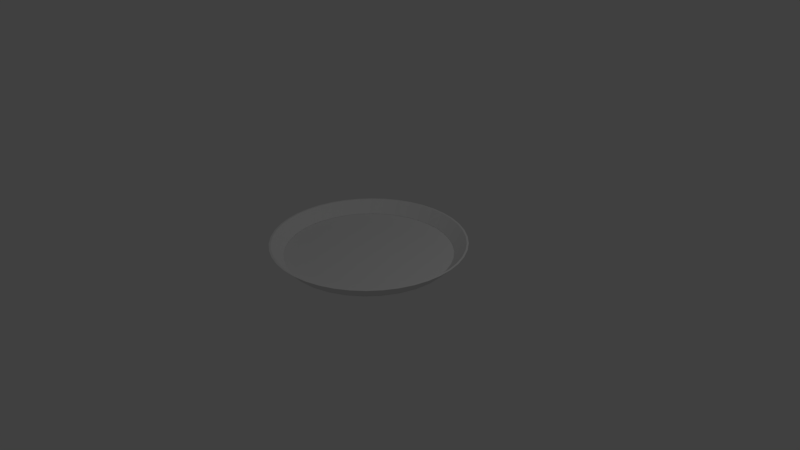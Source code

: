 # Source: plate.blend  (saved by Blender 2.78.0; exported with 4.5.12 LTS)
import bpy
from mathutils import Matrix  # noqa: F401  (used for matrix-valued properties, if any)

bpy.ops.wm.read_factory_settings(use_empty=True)
scene = bpy.context.scene
scene.name = 'Scene'

# ---- collections
col_collection_1 = bpy.data.collections.new('Collection 1'); scene.collection.children.link(col_collection_1)

# ---- world
world_world = bpy.data.worlds.new('World'); scene.world = world_world
world_world.color = (0.05088, 0.05088, 0.05088)
world_world.use_sun_shadow = False
world_world.sun_shadow_jitter_overblur = 0.0
world_world.cycles.sampling_method = 'MANUAL'

# ---- cameras
cam_camera = bpy.data.cameras.new('Camera')
cam_camera.clip_end = 100.0
cam_camera.lens = 35.0
cam_camera.sensor_width = 32.0
cam_camera.sensor_height = 18.0
cam_camera.ortho_scale = 7.314
cam_camera.dof.focus_distance = 0.0
cam_camera.dof.aperture_fstop = 128.0

# ---- lights
light_lamp = bpy.data.lights.new('Lamp', 'POINT')
light_lamp.transmission_factor = 0.0
light_lamp.cutoff_distance = 30.0
light_lamp.energy = 100.0
light_lamp.shadow_buffer_clip_start = 1.001
light_lamp.shadow_soft_size = 0.1
light_lamp.shadow_maximum_resolution = 0.006
light_lamp.use_absolute_resolution = True

# ---- meshes
me_cylinder = bpy.data.meshes.new('Cylinder')
me_cylinder.from_pydata([(0.0, 1.0, -1.0), (0.0, 1.0, 1.0), (0.1951, 0.9808, -1.0), (0.1951, 0.9808, 1.0), (0.3827, 0.9239, -1.0), (0.3827, 0.9239, 1.0), (0.5556, 0.8315, -1.0), (0.5556, 0.8315, 1.0), (0.7071, 0.7071, -1.0), (0.7071, 0.7071, 1.0), (0.8315, 0.5556, -1.0), (0.8315, 0.5556, 1.0), (0.9239, 0.3827, -1.0), (0.9239, 0.3827, 1.0), (0.9808, 0.1951, -1.0), (0.9808, 0.1951, 1.0), (1.0, 7.55e-08, -1.0), (1.0, 7.55e-08, 1.0), (0.9808, -0.1951, -1.0), (0.9808, -0.1951, 1.0), (0.9239, -0.3827, -1.0), (0.9239, -0.3827, 1.0), (0.8315, -0.5556, -1.0), (0.8315, -0.5556, 1.0), (0.7071, -0.7071, -1.0), (0.7071, -0.7071, 1.0), (0.5556, -0.8315, -1.0), (0.5556, -0.8315, 1.0), (0.3827, -0.9239, -1.0), (0.3827, -0.9239, 1.0), (0.1951, -0.9808, -1.0), (0.1951, -0.9808, 1.0), (-3.258e-07, -1.0, -1.0), (-3.258e-07, -1.0, 1.0), (-0.1951, -0.9808, -1.0), (-0.1951, -0.9808, 1.0), (-0.3827, -0.9239, -1.0), (-0.3827, -0.9239, 1.0), (-0.5556, -0.8315, -1.0), (-0.5556, -0.8315, 1.0), (-0.7071, -0.7071, -1.0), (-0.7071, -0.7071, 1.0), (-0.8315, -0.5556, -1.0), (-0.8315, -0.5556, 1.0), (-0.9239, -0.3827, -1.0), (-0.9239, -0.3827, 1.0), (-0.9808, -0.1951, -1.0), (-0.9808, -0.1951, 1.0), (-1.0, 9.656e-07, -1.0), (-1.0, 9.656e-07, 1.0), (-0.9808, 0.1951, -1.0), (-0.9808, 0.1951, 1.0), (-0.9239, 0.3827, -1.0), (-0.9239, 0.3827, 1.0), (-0.8315, 0.5556, -1.0), (-0.8315, 0.5556, 1.0), (-0.7071, 0.7071, -1.0), (-0.7071, 0.7071, 1.0), (-0.5556, 0.8315, -1.0), (-0.5556, 0.8315, 1.0), (-0.3827, 0.9239, -1.0), (-0.3827, 0.9239, 1.0), (-0.1951, 0.9808, -1.0), (-0.1951, 0.9808, 1.0)], [], [(0, 1, 3, 2), (2, 3, 5, 4), (4, 5, 7, 6), (6, 7, 9, 8), (8, 9, 11, 10), (10, 11, 13, 12), (12, 13, 15, 14), (14, 15, 17, 16), (16, 17, 19, 18), (18, 19, 21, 20), (20, 21, 23, 22), (22, 23, 25, 24), (24, 25, 27, 26), (26, 27, 29, 28), (28, 29, 31, 30), (30, 31, 33, 32), (32, 33, 35, 34), (34, 35, 37, 36), (36, 37, 39, 38), (38, 39, 41, 40), (40, 41, 43, 42), (42, 43, 45, 44), (44, 45, 47, 46), (46, 47, 49, 48), (48, 49, 51, 50), (50, 51, 53, 52), (52, 53, 55, 54), (54, 55, 57, 56), (56, 57, 59, 58), (58, 59, 61, 60), (3, 1, 63, 61, 59, 57, 55, 53, 51, 49, 47, 45, 43, 41, 39, 37, 35, 33, 31, 29, 27, 25, 23, 21, 19, 17, 15, 13, 11, 9, 7, 5), (60, 61, 63, 62), (62, 63, 1, 0), (0, 2, 4, 6, 8, 10, 12, 14, 16, 18, 20, 22, 24, 26, 28, 30, 32, 34, 36, 38, 40, 42, 44, 46, 48, 50, 52, 54, 56, 58, 60, 62)])
me_cylinder.use_remesh_preserve_volume = False
me_cylinder.use_remesh_preserve_attributes = False
me_cylinder.use_mirror_vertex_groups = False
me_cylinder.update()
me_plate_001 = bpy.data.meshes.new('Plate.001')
me_plate_001.from_pydata([(0.1524, 0.1753, 1.079), (0.1524, 0.1748, 1.104), (0.1524, -1.338e-16, 1.093), (0.1524, 1.369e-16, 1.118), (0.1524, -0.1748, 1.104), (0.1524, 0.3454, 1.063), (0.1524, 0.3461, 1.037), (0.1524, 0.5074, 0.9958), (0.1524, 0.5079, 0.9677), (0.1524, 0.6569, 0.9042), (0.1524, 0.6565, 0.8737), (0.1524, 0.7903, 0.7903), (0.1524, 0.7882, 0.757), (0.1524, 0.9042, 0.6569), (0.1524, 0.8994, 0.6208), (0.1524, 0.9958, 0.5074), (0.1524, 0.9873, 0.4685), (0.1524, 1.063, 0.3454), (0.1524, 1.05, 0.304), (0.1524, 1.104, 0.1748), (0.1524, 1.085, 0.1317), (0.1524, 1.118, -6.843e-17), (0.1524, 1.092, -0.044), (0.1524, 1.104, -0.1748), (0.1524, 1.071, -0.2186), (0.1524, 1.063, -0.3454), (0.1524, 1.022, -0.3875), (0.1524, 0.9958, -0.5074), (0.1524, 0.9464, -0.5464), (0.1524, 0.9042, -0.6569), (0.1524, 0.8465, -0.6912), (0.1524, 0.7903, -0.7903), (0.1524, 0.7247, -0.818), (0.1524, 0.6569, -0.9042), (0.1524, 0.5841, -0.9237), (0.1524, 0.5074, -0.9958), (0.1524, 0.4284, -1.005), (0.1524, 0.3454, -1.063), (0.1524, 0.2615, -1.061), (0.1524, 0.1748, -1.104), (0.1524, 0.08794, -1.089), (0.1524, 0.0, -1.118), (0.1524, -0.08794, -1.089), (0.1524, -0.1748, -1.104), (0.1524, -0.2615, -1.061), (0.1524, -0.3454, -1.063), (0.1524, -0.4284, -1.005), (0.1524, -0.5074, -0.9958), (0.1524, -0.5841, -0.9237), (0.1524, -0.6569, -0.9042), (0.1524, -0.7247, -0.818), (0.1524, -0.7903, -0.7903), (0.1524, -0.8465, -0.6912), (0.1524, -0.9042, -0.6569), (0.1524, -0.9464, -0.5464), (0.1524, -0.9958, -0.5074), (0.1524, -1.022, -0.3875), (0.1524, -1.063, -0.3454), (0.1524, -1.071, -0.2186), (0.1524, -1.104, -0.1748), (0.1524, -1.092, -0.044), (0.1524, -1.118, -6.843e-17), (0.1524, -1.085, 0.1317), (0.1524, -1.104, 0.1748), (0.1524, -1.05, 0.304), (0.1524, -1.063, 0.3454), (0.1524, -0.9873, 0.4685), (0.1524, -0.9958, 0.5074), (0.1524, -0.8994, 0.6208), (0.1524, -0.9042, 0.6569), (0.1524, -0.7882, 0.757), (0.1524, -0.7903, 0.7903), (0.1524, -0.6565, 0.8737), (0.1524, -0.6569, 0.9042), (0.1524, -0.5079, 0.9677), (0.1524, -0.5074, 0.9958), (0.1524, -0.3461, 1.037), (0.1524, -0.3454, 1.063), (0.1524, -0.1753, 1.079), (0.0, -0.1856, 1.231), (0.0, 1.525e-16, 1.245), (0.0, 0.1856, 1.231), (0.0, -0.367, 1.19), (0.0, -0.5403, 1.122), (0.0, -0.7015, 1.029), (0.0, -0.847, 0.9128), (0.0, -0.9736, 0.7764), (0.0, -1.078, 0.6226), (0.0, -1.159, 0.4549), (0.0, -1.214, 0.2771), (0.0, -1.242, 0.09306), (0.0, -1.242, -0.09306), (0.0, -1.214, -0.2771), (0.0, -1.159, -0.4549), (0.0, -1.078, -0.6226), (0.0, -0.9736, -0.7764), (0.0, -0.847, -0.9128), (0.0, -0.7015, -1.029), (0.0, -0.5403, -1.122), (0.0, -0.367, -1.19), (0.0, -0.1856, -1.231), (0.0, 0.0, -1.245), (0.0, 0.1856, -1.231), (0.0, 0.367, -1.19), (0.0, 0.5403, -1.122), (0.0, 0.7015, -1.029), (0.0, 0.847, -0.9128), (0.0, 0.9736, -0.7764), (0.0, 1.078, -0.6226), (0.0, 1.159, -0.4549), (0.0, 1.214, -0.2771), (0.0, 1.242, -0.09306), (0.0, 1.242, 0.09306), (0.0, 1.214, 0.2771), (0.0, 1.159, 0.4549), (0.0, 1.078, 0.6226), (0.0, 0.9736, 0.7764), (0.0, 0.847, 0.9128), (0.0, 0.7015, 1.029), (0.0, 0.5403, 1.122), (0.0, 0.367, 1.19), (0.0, 0.0, -1.27), (0.0, 0.1893, -1.256), (0.0, 0.3743, -1.214), (0.0, 0.551, -1.144), (0.0, 0.7154, -1.049), (0.0, 0.8638, -0.931), (0.0, 0.9929, -0.7918), (0.0, 1.1, -0.635), (0.0, 1.182, -0.464), (0.0, 1.238, -0.2826), (0.0, 1.266, -0.09491), (0.0, 1.266, 0.09491), (0.0, 1.238, 0.2826), (0.0, 1.182, 0.464), (0.0, 1.1, 0.635), (0.0, 0.9929, 0.7918), (0.0, 0.8638, 0.931), (0.0, 0.7154, 1.049), (0.0, 0.551, 1.144), (0.0, 0.3743, 1.214), (0.0, 0.1893, 1.256), (0.0, 1.555e-16, 1.27), (0.0, -0.1893, 1.256), (0.0, -0.3743, 1.214), (0.0, -0.551, 1.144), (0.0, -0.7154, 1.049), (0.0, -0.8638, 0.931), (0.0, -0.9929, 0.7918), (0.0, -1.1, 0.635), (0.0, -1.182, 0.464), (0.0, -1.238, 0.2826), (0.0, -1.266, 0.09491), (0.0, -1.266, -0.09491), (0.0, -1.238, -0.2826), (0.0, -1.182, -0.464), (0.0, -1.1, -0.635), (0.0, -0.9929, -0.7918), (0.0, -0.8638, -0.931), (0.0, -0.7154, -1.049), (0.0, -0.551, -1.144), (0.0, -0.3743, -1.214), (0.0, -0.1893, -1.256)], [], [(0, 1, 2), (2, 1, 3), (2, 3, 4), (1, 0, 5), (5, 0, 6), (5, 6, 7), (7, 6, 8), (7, 8, 9), (9, 8, 10), (9, 10, 11), (11, 10, 12), (11, 12, 13), (13, 12, 14), (13, 14, 15), (15, 14, 16), (15, 16, 17), (17, 16, 18), (17, 18, 19), (19, 18, 20), (19, 20, 21), (21, 20, 22), (21, 22, 23), (23, 22, 24), (23, 24, 25), (25, 24, 26), (25, 26, 27), (27, 26, 28), (27, 28, 29), (29, 28, 30), (29, 30, 31), (31, 30, 32), (31, 32, 33), (33, 32, 34), (33, 34, 35), (35, 34, 36), (35, 36, 37), (37, 36, 38), (37, 38, 39), (39, 38, 40), (39, 40, 41), (41, 40, 42), (41, 42, 43), (43, 42, 44), (43, 44, 45), (45, 44, 46), (45, 46, 47), (47, 46, 48), (47, 48, 49), (49, 48, 50), (49, 50, 51), (51, 50, 52), (51, 52, 53), (53, 52, 54), (53, 54, 55), (55, 54, 56), (55, 56, 57), (57, 56, 58), (57, 58, 59), (59, 58, 60), (59, 60, 61), (61, 60, 62), (61, 62, 63), (63, 62, 64), (63, 64, 65), (65, 64, 66), (65, 66, 67), (67, 66, 68), (67, 68, 69), (69, 68, 70), (69, 70, 71), (71, 70, 72), (71, 72, 73), (73, 72, 74), (73, 74, 75), (75, 74, 76), (75, 76, 77), (77, 76, 78), (77, 78, 4), (4, 78, 2), (78, 79, 2), (2, 79, 80), (2, 80, 81), (79, 78, 82), (82, 78, 76), (82, 76, 83), (83, 76, 74), (83, 74, 84), (84, 74, 72), (84, 72, 85), (85, 72, 70), (85, 70, 86), (86, 70, 68), (86, 68, 87), (87, 68, 66), (87, 66, 88), (88, 66, 64), (88, 64, 89), (89, 64, 62), (89, 62, 90), (90, 62, 60), (90, 60, 91), (91, 60, 58), (91, 58, 92), (92, 58, 56), (92, 56, 93), (93, 56, 54), (93, 54, 94), (94, 54, 95), (95, 54, 52), (95, 52, 96), (96, 52, 50), (96, 50, 97), (97, 50, 48), (97, 48, 98), (98, 48, 46), (98, 46, 99), (99, 46, 44), (99, 44, 100), (100, 44, 42), (100, 42, 101), (101, 42, 40), (101, 40, 102), (102, 40, 38), (102, 38, 103), (103, 38, 36), (103, 36, 104), (104, 36, 34), (104, 34, 105), (105, 34, 32), (105, 32, 106), (106, 32, 30), (106, 30, 107), (107, 30, 28), (107, 28, 108), (108, 28, 109), (109, 28, 26), (109, 26, 110), (110, 26, 24), (110, 24, 111), (111, 24, 22), (111, 22, 112), (112, 22, 20), (112, 20, 113), (113, 20, 18), (113, 18, 114), (114, 18, 16), (114, 16, 115), (115, 16, 14), (115, 14, 116), (116, 14, 12), (116, 12, 117), (117, 12, 10), (117, 10, 118), (118, 10, 8), (118, 8, 119), (119, 8, 6), (119, 6, 120), (120, 6, 0), (120, 0, 81), (81, 0, 2), (100, 101, 121), (121, 101, 102), (121, 102, 122), (122, 102, 103), (122, 103, 123), (123, 103, 104), (123, 104, 124), (124, 104, 105), (124, 105, 125), (125, 105, 106), (125, 106, 126), (126, 106, 107), (126, 107, 127), (127, 107, 108), (127, 108, 128), (128, 108, 109), (128, 109, 129), (129, 109, 110), (129, 110, 130), (130, 110, 111), (130, 111, 131), (131, 111, 112), (131, 112, 132), (132, 112, 133), (133, 112, 113), (133, 113, 134), (134, 113, 114), (134, 114, 135), (135, 114, 115), (135, 115, 136), (136, 115, 116), (136, 116, 137), (137, 116, 117), (137, 117, 138), (138, 117, 118), (138, 118, 139), (139, 118, 119), (139, 119, 140), (140, 119, 120), (140, 120, 141), (141, 120, 81), (141, 81, 142), (142, 81, 80), (142, 80, 79), (142, 79, 143), (143, 79, 82), (143, 82, 144), (144, 82, 83), (144, 83, 145), (145, 83, 84), (145, 84, 146), (146, 84, 85), (146, 85, 147), (147, 85, 86), (147, 86, 148), (148, 86, 87), (148, 87, 149), (149, 87, 88), (149, 88, 150), (150, 88, 89), (150, 89, 151), (151, 89, 90), (151, 90, 152), (152, 90, 91), (152, 91, 153), (153, 91, 154), (154, 91, 92), (154, 92, 155), (155, 92, 93), (155, 93, 156), (156, 93, 94), (156, 94, 157), (157, 94, 95), (157, 95, 158), (158, 95, 96), (158, 96, 159), (159, 96, 97), (159, 97, 160), (160, 97, 98), (160, 98, 161), (161, 98, 99), (161, 99, 162), (162, 99, 100), (162, 100, 121), (1, 141, 3), (3, 141, 142), (3, 142, 143), (141, 1, 140), (140, 1, 5), (140, 5, 139), (139, 5, 7), (139, 7, 138), (138, 7, 9), (138, 9, 137), (137, 9, 11), (137, 11, 136), (136, 11, 13), (136, 13, 135), (135, 13, 15), (135, 15, 134), (134, 15, 17), (134, 17, 133), (133, 17, 19), (133, 19, 132), (132, 19, 21), (132, 21, 131), (131, 21, 23), (131, 23, 130), (130, 23, 25), (130, 25, 129), (129, 25, 27), (129, 27, 128), (128, 27, 29), (128, 29, 127), (127, 29, 31), (127, 31, 126), (126, 31, 33), (126, 33, 125), (125, 33, 35), (125, 35, 124), (124, 35, 37), (124, 37, 123), (123, 37, 39), (123, 39, 122), (122, 39, 41), (122, 41, 121), (121, 41, 162), (162, 41, 43), (162, 43, 161), (161, 43, 45), (161, 45, 160), (160, 45, 47), (160, 47, 159), (159, 47, 49), (159, 49, 158), (158, 49, 51), (158, 51, 157), (157, 51, 53), (157, 53, 156), (156, 53, 55), (156, 55, 155), (155, 55, 57), (155, 57, 154), (154, 57, 59), (154, 59, 153), (153, 59, 61), (153, 61, 152), (152, 61, 63), (152, 63, 151), (151, 63, 65), (151, 65, 150), (150, 65, 67), (150, 67, 149), (149, 67, 69), (149, 69, 148), (148, 69, 71), (148, 71, 147), (147, 71, 73), (147, 73, 146), (146, 73, 75), (146, 75, 145), (145, 75, 77), (145, 77, 144), (144, 77, 4), (144, 4, 143), (143, 4, 3)])
me_plate_001.use_remesh_preserve_volume = False
me_plate_001.use_remesh_preserve_attributes = False
me_plate_001.use_mirror_vertex_groups = False
me_plate_001.update()

# ---- objects
ob_cylinder = bpy.data.objects.new('Cylinder', me_cylinder)
ob_plate = bpy.data.objects.new('Plate', me_plate_001)
ob_lamp = bpy.data.objects.new('Lamp', light_lamp)
ob_camera = bpy.data.objects.new('Camera', cam_camera)

# ---- transforms, parenting, visibility, modifiers, constraints
ob_cylinder.location = (0.0, 0.0, 0.035)
ob_cylinder.scale = (1.1, 1.1, 0.01)
ob_cylinder.lineart.crease_threshold = 0.0
ob_plate.location = (0.0, 0.0, 0.2)
ob_plate.rotation_euler = (1.571, 1.571, 1.571)
ob_plate.lineart.crease_threshold = 0.0
ob_lamp.location = (4.076, 1.005, 5.904)
ob_lamp.rotation_euler = (0.6503, 0.05522, 1.866)
ob_lamp.lock_rotations_4d = False
ob_lamp.empty_display_type = 'ARROWS'
ob_lamp.color = (0.0, 0.0, 0.0, 0.0)
ob_lamp.lineart.crease_threshold = 0.0
ob_camera.location = (7.481, -6.508, 5.344)
ob_camera.rotation_euler = (1.109, 0.0, 0.8149)
ob_camera.lock_rotations_4d = False
ob_camera.empty_display_type = 'ARROWS'
ob_camera.color = (0.0, 0.0, 0.0, 0.0)
ob_camera.display_type = 'WIRE'
ob_camera.lineart.crease_threshold = 0.0

# ---- collection membership
col_collection_1.objects.link(ob_cylinder)
col_collection_1.objects.link(ob_plate)
col_collection_1.objects.link(ob_lamp)
col_collection_1.objects.link(ob_camera)

# ---- scene / render settings (as saved in the file)
scene.camera = ob_camera
scene.frame_start = 1; scene.frame_end = 250; scene.frame_set(1)
scene.render.engine = 'BLENDER_EEVEE_NEXT'
scene.render.resolution_percentage = 50
scene.render.dither_intensity = 0.0
scene.cycles.use_denoising = False
scene.cycles.samples = 128
scene.cycles.sampling_pattern = 'TABULATED_SOBOL'
scene.cycles.light_sampling_threshold = 0.0
scene.cycles.use_adaptive_sampling = False
scene.cycles.use_light_tree = False
scene.cycles.blur_glossy = 0.0
scene.cycles.sample_clamp_indirect = 0.0
scene.view_settings.view_transform = 'Standard'
bpy.context.view_layer.update()
